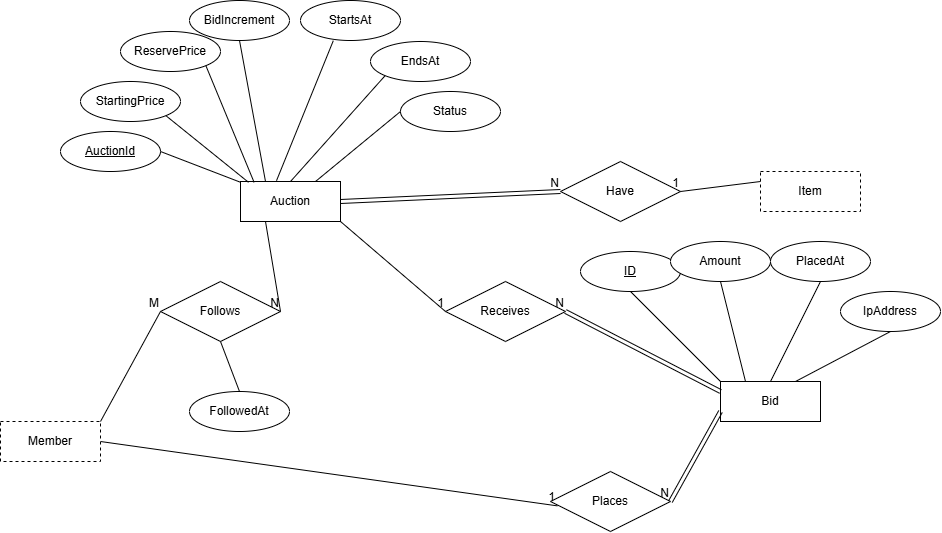

The diagram above was exported from draw.io. Its source (the exported page's mxGraphModel, read from the mxfile embedded in the PNG):
<mxGraphModel dx="1880" dy="626" grid="1" gridSize="10" guides="1" tooltips="1" connect="1" arrows="1" fold="1" page="1" pageScale="1" pageWidth="850" pageHeight="1100" math="0" shadow="0">
  <root>
    <mxCell id="0" />
    <mxCell id="1" parent="0" />
    <mxCell id="sgbuhanrd0iYvLmlSj5i-1" parent="1" style="whiteSpace=wrap;html=1;align=center;" value="Auction" vertex="1">
      <mxGeometry height="40" width="100" x="160" y="240" as="geometry" />
    </mxCell>
    <mxCell id="sgbuhanrd0iYvLmlSj5i-2" parent="1" style="ellipse;whiteSpace=wrap;html=1;align=center;fontStyle=4;" value="AuctionId" vertex="1">
      <mxGeometry height="40" width="100" x="-20" y="190" as="geometry" />
    </mxCell>
    <mxCell id="sgbuhanrd0iYvLmlSj5i-3" parent="1" style="ellipse;whiteSpace=wrap;html=1;align=center;" value="StartingPrice" vertex="1">
      <mxGeometry height="40" width="100" y="140" as="geometry" />
    </mxCell>
    <mxCell id="sgbuhanrd0iYvLmlSj5i-4" parent="1" style="ellipse;whiteSpace=wrap;html=1;align=center;" value="ReservePrice" vertex="1">
      <mxGeometry height="40" width="100" x="40" y="90" as="geometry" />
    </mxCell>
    <mxCell id="sgbuhanrd0iYvLmlSj5i-5" parent="1" style="ellipse;whiteSpace=wrap;html=1;align=center;" value="BidIncrement" vertex="1">
      <mxGeometry height="40" width="100" x="109" y="59" as="geometry" />
    </mxCell>
    <mxCell id="sgbuhanrd0iYvLmlSj5i-6" parent="1" style="ellipse;whiteSpace=wrap;html=1;align=center;" value="StartsAt" vertex="1">
      <mxGeometry height="40" width="100" x="220" y="59" as="geometry" />
    </mxCell>
    <mxCell id="sgbuhanrd0iYvLmlSj5i-7" parent="1" style="ellipse;whiteSpace=wrap;html=1;align=center;" value="EndsAt" vertex="1">
      <mxGeometry height="40" width="100" x="290" y="100" as="geometry" />
    </mxCell>
    <mxCell id="sgbuhanrd0iYvLmlSj5i-8" parent="1" style="ellipse;whiteSpace=wrap;html=1;align=center;" value="Status" vertex="1">
      <mxGeometry height="40" width="100" x="320" y="150" as="geometry" />
    </mxCell>
    <mxCell id="sgbuhanrd0iYvLmlSj5i-9" edge="1" parent="1" source="sgbuhanrd0iYvLmlSj5i-2" style="endArrow=none;html=1;rounded=0;defaultLabelBackgroundColor=page;labelPadding=0 4;exitX=1;exitY=0.5;exitDx=0;exitDy=0;" target="sgbuhanrd0iYvLmlSj5i-1" value="">
      <mxGeometry relative="1" as="geometry">
        <mxPoint x="190" y="310" as="sourcePoint" />
        <mxPoint x="350" y="310" as="targetPoint" />
      </mxGeometry>
    </mxCell>
    <mxCell id="sgbuhanrd0iYvLmlSj5i-10" edge="1" parent="1" source="sgbuhanrd0iYvLmlSj5i-3" style="endArrow=none;html=1;rounded=0;defaultLabelBackgroundColor=page;labelPadding=0 4;exitX=1;exitY=1;exitDx=0;exitDy=0;entryX=0.08;entryY=0.02;entryDx=0;entryDy=0;entryPerimeter=0;" target="sgbuhanrd0iYvLmlSj5i-1" value="">
      <mxGeometry relative="1" as="geometry">
        <mxPoint x="190" y="370" as="sourcePoint" />
        <mxPoint x="350" y="370" as="targetPoint" />
      </mxGeometry>
    </mxCell>
    <mxCell id="sgbuhanrd0iYvLmlSj5i-11" edge="1" parent="1" source="sgbuhanrd0iYvLmlSj5i-4" style="endArrow=none;html=1;rounded=0;defaultLabelBackgroundColor=page;labelPadding=0 4;exitX=1;exitY=1;exitDx=0;exitDy=0;entryX=0.136;entryY=0.02;entryDx=0;entryDy=0;entryPerimeter=0;" target="sgbuhanrd0iYvLmlSj5i-1" value="">
      <mxGeometry relative="1" as="geometry">
        <mxPoint x="120" y="360" as="sourcePoint" />
        <mxPoint x="280" y="360" as="targetPoint" />
      </mxGeometry>
    </mxCell>
    <mxCell id="sgbuhanrd0iYvLmlSj5i-12" edge="1" parent="1" source="sgbuhanrd0iYvLmlSj5i-5" style="endArrow=none;html=1;rounded=0;defaultLabelBackgroundColor=page;labelPadding=0 4;exitX=0.5;exitY=1;exitDx=0;exitDy=0;entryX=0.25;entryY=0;entryDx=0;entryDy=0;" target="sgbuhanrd0iYvLmlSj5i-1" value="">
      <mxGeometry relative="1" as="geometry">
        <mxPoint x="200" y="370" as="sourcePoint" />
        <mxPoint x="360" y="370" as="targetPoint" />
      </mxGeometry>
    </mxCell>
    <mxCell id="sgbuhanrd0iYvLmlSj5i-13" edge="1" parent="1" source="sgbuhanrd0iYvLmlSj5i-1" style="endArrow=none;html=1;rounded=0;defaultLabelBackgroundColor=page;labelPadding=0 4;exitX=0.36;exitY=-0.02;exitDx=0;exitDy=0;exitPerimeter=0;entryX=0.328;entryY=1.005;entryDx=0;entryDy=0;entryPerimeter=0;" target="sgbuhanrd0iYvLmlSj5i-6" value="">
      <mxGeometry relative="1" as="geometry">
        <mxPoint x="290" y="420" as="sourcePoint" />
        <mxPoint x="450" y="420" as="targetPoint" />
      </mxGeometry>
    </mxCell>
    <mxCell id="sgbuhanrd0iYvLmlSj5i-14" edge="1" parent="1" source="sgbuhanrd0iYvLmlSj5i-1" style="endArrow=none;html=1;rounded=0;defaultLabelBackgroundColor=page;labelPadding=0 4;exitX=0.5;exitY=0;exitDx=0;exitDy=0;entryX=0;entryY=1;entryDx=0;entryDy=0;" target="sgbuhanrd0iYvLmlSj5i-7" value="">
      <mxGeometry relative="1" as="geometry">
        <mxPoint x="290" y="340" as="sourcePoint" />
        <mxPoint x="450" y="340" as="targetPoint" />
      </mxGeometry>
    </mxCell>
    <mxCell id="sgbuhanrd0iYvLmlSj5i-15" edge="1" parent="1" source="sgbuhanrd0iYvLmlSj5i-8" style="endArrow=none;html=1;rounded=0;defaultLabelBackgroundColor=page;labelPadding=0 4;exitX=0;exitY=0.5;exitDx=0;exitDy=0;entryX=0.75;entryY=0;entryDx=0;entryDy=0;" target="sgbuhanrd0iYvLmlSj5i-1" value="">
      <mxGeometry relative="1" as="geometry">
        <mxPoint x="340" y="300" as="sourcePoint" />
        <mxPoint x="500" y="300" as="targetPoint" />
      </mxGeometry>
    </mxCell>
    <mxCell id="sgbuhanrd0iYvLmlSj5i-16" parent="1" style="shape=rhombus;perimeter=rhombusPerimeter;whiteSpace=wrap;html=1;align=center;" value="Have" vertex="1">
      <mxGeometry height="60" width="120" x="480" y="220" as="geometry" />
    </mxCell>
    <mxCell id="sgbuhanrd0iYvLmlSj5i-17" parent="1" style="whiteSpace=wrap;html=1;align=center;dashed=1;" value="Item" vertex="1">
      <mxGeometry height="40" width="100" x="680" y="230" as="geometry" />
    </mxCell>
    <mxCell id="sgbuhanrd0iYvLmlSj5i-18" edge="1" parent="1" source="sgbuhanrd0iYvLmlSj5i-17" style="endArrow=none;html=1;rounded=0;defaultLabelBackgroundColor=page;labelPadding=0 4;exitX=0;exitY=0.25;exitDx=0;exitDy=0;entryX=1;entryY=0.5;entryDx=0;entryDy=0;" target="sgbuhanrd0iYvLmlSj5i-16" value="">
      <mxGeometry relative="1" as="geometry">
        <mxPoint x="580" y="370" as="sourcePoint" />
        <mxPoint x="740" y="370" as="targetPoint" />
      </mxGeometry>
    </mxCell>
    <mxCell id="sgbuhanrd0iYvLmlSj5i-19" connectable="0" parent="sgbuhanrd0iYvLmlSj5i-18" style="resizable=0;html=1;whiteSpace=wrap;align=right;verticalAlign=bottom;" value="1" vertex="1">
      <mxGeometry relative="1" x="1" as="geometry" />
    </mxCell>
    <mxCell id="sgbuhanrd0iYvLmlSj5i-22" edge="1" parent="1" source="sgbuhanrd0iYvLmlSj5i-1" style="shape=link;html=1;rounded=0;defaultLabelBackgroundColor=page;labelPadding=0 4;exitX=1;exitY=0.5;exitDx=0;exitDy=0;entryX=0;entryY=0.5;entryDx=0;entryDy=0;" target="sgbuhanrd0iYvLmlSj5i-16" value="">
      <mxGeometry relative="1" as="geometry">
        <mxPoint x="280" y="340" as="sourcePoint" />
        <mxPoint x="440" y="340" as="targetPoint" />
      </mxGeometry>
    </mxCell>
    <mxCell id="sgbuhanrd0iYvLmlSj5i-23" connectable="0" parent="sgbuhanrd0iYvLmlSj5i-22" style="resizable=0;html=1;whiteSpace=wrap;align=right;verticalAlign=bottom;" value="N" vertex="1">
      <mxGeometry relative="1" x="1" as="geometry" />
    </mxCell>
    <mxCell id="sgbuhanrd0iYvLmlSj5i-24" parent="1" style="whiteSpace=wrap;html=1;align=center;" value="Bid" vertex="1">
      <mxGeometry height="40" width="100" x="640" y="440" as="geometry" />
    </mxCell>
    <mxCell id="sgbuhanrd0iYvLmlSj5i-25" parent="1" style="ellipse;whiteSpace=wrap;html=1;align=center;fontStyle=4;" value="ID" vertex="1">
      <mxGeometry height="40" width="100" x="500" y="310" as="geometry" />
    </mxCell>
    <mxCell id="sgbuhanrd0iYvLmlSj5i-26" edge="1" parent="1" source="sgbuhanrd0iYvLmlSj5i-25" style="endArrow=none;html=1;rounded=0;defaultLabelBackgroundColor=page;labelPadding=0 4;exitX=0.5;exitY=1;exitDx=0;exitDy=0;entryX=0;entryY=0;entryDx=0;entryDy=0;" target="sgbuhanrd0iYvLmlSj5i-24" value="">
      <mxGeometry relative="1" as="geometry">
        <mxPoint x="510" y="500" as="sourcePoint" />
        <mxPoint x="670" y="500" as="targetPoint" />
      </mxGeometry>
    </mxCell>
    <mxCell id="sgbuhanrd0iYvLmlSj5i-27" parent="1" style="shape=rhombus;perimeter=rhombusPerimeter;whiteSpace=wrap;html=1;align=center;" value="Receives" vertex="1">
      <mxGeometry height="60" width="120" x="365" y="340" as="geometry" />
    </mxCell>
    <mxCell id="sgbuhanrd0iYvLmlSj5i-28" parent="1" style="shape=rhombus;perimeter=rhombusPerimeter;whiteSpace=wrap;html=1;align=center;" value="Places" vertex="1">
      <mxGeometry height="60" width="120" x="470" y="530" as="geometry" />
    </mxCell>
    <mxCell id="sgbuhanrd0iYvLmlSj5i-29" parent="1" style="ellipse;whiteSpace=wrap;html=1;align=center;" value="Amount" vertex="1">
      <mxGeometry height="40" width="100" x="590" y="300" as="geometry" />
    </mxCell>
    <mxCell id="sgbuhanrd0iYvLmlSj5i-30" parent="1" style="ellipse;whiteSpace=wrap;html=1;align=center;" value="PlacedAt" vertex="1">
      <mxGeometry height="40" width="100" x="690" y="300" as="geometry" />
    </mxCell>
    <mxCell id="sgbuhanrd0iYvLmlSj5i-31" parent="1" style="ellipse;whiteSpace=wrap;html=1;align=center;" value="IpAddress" vertex="1">
      <mxGeometry height="40" width="100" x="760" y="350" as="geometry" />
    </mxCell>
    <mxCell id="sgbuhanrd0iYvLmlSj5i-32" edge="1" parent="1" source="sgbuhanrd0iYvLmlSj5i-29" style="endArrow=none;html=1;rounded=0;defaultLabelBackgroundColor=page;labelPadding=0 4;exitX=0.5;exitY=1;exitDx=0;exitDy=0;entryX=0.25;entryY=0;entryDx=0;entryDy=0;" target="sgbuhanrd0iYvLmlSj5i-24" value="">
      <mxGeometry relative="1" as="geometry">
        <mxPoint x="570" y="520" as="sourcePoint" />
        <mxPoint x="730" y="520" as="targetPoint" />
      </mxGeometry>
    </mxCell>
    <mxCell id="sgbuhanrd0iYvLmlSj5i-33" edge="1" parent="1" source="sgbuhanrd0iYvLmlSj5i-30" style="endArrow=none;html=1;rounded=0;defaultLabelBackgroundColor=page;labelPadding=0 4;exitX=0.5;exitY=1;exitDx=0;exitDy=0;entryX=0.5;entryY=0;entryDx=0;entryDy=0;" target="sgbuhanrd0iYvLmlSj5i-24" value="">
      <mxGeometry relative="1" as="geometry">
        <mxPoint x="720" y="520" as="sourcePoint" />
        <mxPoint x="880" y="520" as="targetPoint" />
      </mxGeometry>
    </mxCell>
    <mxCell id="sgbuhanrd0iYvLmlSj5i-34" edge="1" parent="1" source="sgbuhanrd0iYvLmlSj5i-31" style="endArrow=none;html=1;rounded=0;defaultLabelBackgroundColor=page;labelPadding=0 4;exitX=0.5;exitY=1;exitDx=0;exitDy=0;entryX=0.75;entryY=0;entryDx=0;entryDy=0;" target="sgbuhanrd0iYvLmlSj5i-24" value="">
      <mxGeometry relative="1" as="geometry">
        <mxPoint x="760" y="375" as="sourcePoint" />
        <mxPoint x="930" y="565" as="targetPoint" />
      </mxGeometry>
    </mxCell>
    <mxCell id="sgbuhanrd0iYvLmlSj5i-35" edge="1" parent="1" source="sgbuhanrd0iYvLmlSj5i-24" style="shape=link;html=1;rounded=0;defaultLabelBackgroundColor=page;labelPadding=0 4;entryX=1;entryY=0.5;entryDx=0;entryDy=0;exitX=0;exitY=0.25;exitDx=0;exitDy=0;" target="sgbuhanrd0iYvLmlSj5i-27" value="">
      <mxGeometry relative="1" as="geometry">
        <mxPoint x="470" y="660" as="sourcePoint" />
        <mxPoint x="630" y="660" as="targetPoint" />
      </mxGeometry>
    </mxCell>
    <mxCell id="sgbuhanrd0iYvLmlSj5i-36" connectable="0" parent="sgbuhanrd0iYvLmlSj5i-35" style="resizable=0;html=1;whiteSpace=wrap;align=right;verticalAlign=bottom;" value="N" vertex="1">
      <mxGeometry relative="1" x="0.9982" as="geometry" />
    </mxCell>
    <mxCell id="sgbuhanrd0iYvLmlSj5i-37" edge="1" parent="1" source="sgbuhanrd0iYvLmlSj5i-1" style="endArrow=none;html=1;rounded=0;defaultLabelBackgroundColor=page;labelPadding=0 4;exitX=1;exitY=1;exitDx=0;exitDy=0;entryX=0;entryY=0.5;entryDx=0;entryDy=0;" target="sgbuhanrd0iYvLmlSj5i-27" value="">
      <mxGeometry relative="1" as="geometry">
        <mxPoint x="200" y="360" as="sourcePoint" />
        <mxPoint x="360" y="360" as="targetPoint" />
      </mxGeometry>
    </mxCell>
    <mxCell id="sgbuhanrd0iYvLmlSj5i-38" connectable="0" parent="sgbuhanrd0iYvLmlSj5i-37" style="resizable=0;html=1;whiteSpace=wrap;align=right;verticalAlign=bottom;" value="1" vertex="1">
      <mxGeometry relative="1" x="1" as="geometry" />
    </mxCell>
    <mxCell id="sgbuhanrd0iYvLmlSj5i-40" edge="1" parent="1" source="sgbuhanrd0iYvLmlSj5i-24" style="shape=link;html=1;rounded=0;defaultLabelBackgroundColor=page;labelPadding=0 4;entryX=1;entryY=0.5;entryDx=0;entryDy=0;exitX=0;exitY=0.75;exitDx=0;exitDy=0;" target="sgbuhanrd0iYvLmlSj5i-28" value="">
      <mxGeometry relative="1" as="geometry">
        <mxPoint x="290" y="550" as="sourcePoint" />
        <mxPoint x="450" y="550" as="targetPoint" />
      </mxGeometry>
    </mxCell>
    <mxCell id="sgbuhanrd0iYvLmlSj5i-41" connectable="0" parent="sgbuhanrd0iYvLmlSj5i-40" style="resizable=0;html=1;whiteSpace=wrap;align=right;verticalAlign=bottom;" value="N" vertex="1">
      <mxGeometry relative="1" x="0.9973" as="geometry" />
    </mxCell>
    <mxCell id="sgbuhanrd0iYvLmlSj5i-42" edge="1" parent="1" source="sgbuhanrd0iYvLmlSj5i-44" style="endArrow=none;html=1;rounded=0;defaultLabelBackgroundColor=page;labelPadding=0 4;exitX=1;exitY=0.5;exitDx=0;exitDy=0;entryX=0.058;entryY=0.573;entryDx=0;entryDy=0;entryPerimeter=0;" target="sgbuhanrd0iYvLmlSj5i-28" value="">
      <mxGeometry relative="1" as="geometry">
        <mxPoint x="350" y="610" as="sourcePoint" />
        <mxPoint x="310" y="520" as="targetPoint" />
      </mxGeometry>
    </mxCell>
    <mxCell id="sgbuhanrd0iYvLmlSj5i-43" connectable="0" parent="sgbuhanrd0iYvLmlSj5i-42" style="resizable=0;html=1;whiteSpace=wrap;align=right;verticalAlign=bottom;" value="1" vertex="1">
      <mxGeometry relative="1" x="1" as="geometry" />
    </mxCell>
    <mxCell id="sgbuhanrd0iYvLmlSj5i-44" parent="1" style="whiteSpace=wrap;html=1;align=center;dashed=1;" value="Member" vertex="1">
      <mxGeometry height="40" width="100" x="-80" y="480" as="geometry" />
    </mxCell>
    <mxCell id="sgbuhanrd0iYvLmlSj5i-45" parent="1" style="shape=rhombus;perimeter=rhombusPerimeter;whiteSpace=wrap;html=1;align=center;" value="Follows" vertex="1">
      <mxGeometry height="60" width="120" x="80" y="340" as="geometry" />
    </mxCell>
    <mxCell id="sgbuhanrd0iYvLmlSj5i-46" edge="1" parent="1" source="sgbuhanrd0iYvLmlSj5i-44" style="endArrow=none;html=1;rounded=0;defaultLabelBackgroundColor=page;labelPadding=0 4;entryX=0;entryY=0.5;entryDx=0;entryDy=0;exitX=1;exitY=0;exitDx=0;exitDy=0;" target="sgbuhanrd0iYvLmlSj5i-45" value="">
      <mxGeometry relative="1" as="geometry">
        <mxPoint x="40" y="480" as="sourcePoint" />
        <mxPoint x="200" y="480" as="targetPoint" />
      </mxGeometry>
    </mxCell>
    <mxCell id="sgbuhanrd0iYvLmlSj5i-47" connectable="0" parent="sgbuhanrd0iYvLmlSj5i-46" style="resizable=0;html=1;whiteSpace=wrap;align=right;verticalAlign=bottom;" value="M" vertex="1">
      <mxGeometry relative="1" x="0.9993" as="geometry" />
    </mxCell>
    <mxCell id="sgbuhanrd0iYvLmlSj5i-48" edge="1" parent="1" source="sgbuhanrd0iYvLmlSj5i-1" style="endArrow=none;html=1;rounded=0;defaultLabelBackgroundColor=page;labelPadding=0 4;exitX=0.25;exitY=1;exitDx=0;exitDy=0;entryX=1;entryY=0.5;entryDx=0;entryDy=0;" target="sgbuhanrd0iYvLmlSj5i-45" value="">
      <mxGeometry relative="1" as="geometry">
        <mxPoint x="180" y="460" as="sourcePoint" />
        <mxPoint x="340" y="460" as="targetPoint" />
      </mxGeometry>
    </mxCell>
    <mxCell id="sgbuhanrd0iYvLmlSj5i-49" connectable="0" parent="sgbuhanrd0iYvLmlSj5i-48" style="resizable=0;html=1;whiteSpace=wrap;align=right;verticalAlign=bottom;" value="N" vertex="1">
      <mxGeometry relative="1" x="1" as="geometry" />
    </mxCell>
    <mxCell id="sgbuhanrd0iYvLmlSj5i-51" parent="1" style="ellipse;whiteSpace=wrap;html=1;align=center;" value="FollowedAt" vertex="1">
      <mxGeometry height="40" width="100" x="109" y="450" as="geometry" />
    </mxCell>
    <mxCell id="sgbuhanrd0iYvLmlSj5i-53" edge="1" parent="1" source="sgbuhanrd0iYvLmlSj5i-45" style="endArrow=none;html=1;rounded=0;defaultLabelBackgroundColor=page;labelPadding=0 4;exitX=0.5;exitY=1;exitDx=0;exitDy=0;entryX=0.5;entryY=0;entryDx=0;entryDy=0;" target="sgbuhanrd0iYvLmlSj5i-51" value="">
      <mxGeometry relative="1" as="geometry">
        <mxPoint x="220" y="440" as="sourcePoint" />
        <mxPoint x="380" y="440" as="targetPoint" />
      </mxGeometry>
    </mxCell>
  </root>
</mxGraphModel>